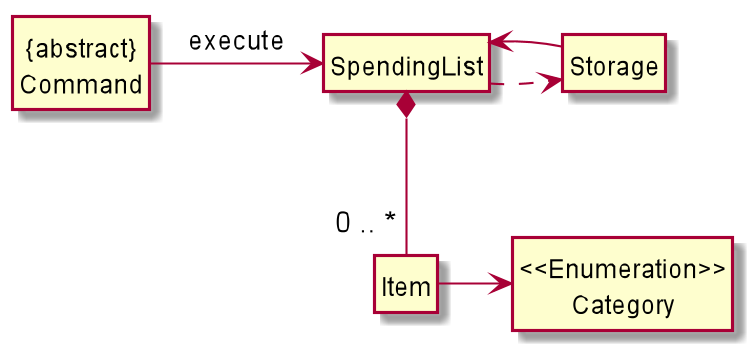

The diagram above was rendered by PlantUML. Its source (embedded in the PNG):
@startuml

hide circle
hide members
skinparam classAttributeIconSize 0

class SpendingList
class Item
Enum "<<Enumeration>>\nCategory"
class "{abstract}\nCommand"

SpendingList *-- "0 .. *" Item
Item -> "<<Enumeration>>\nCategory"
"{abstract}\nCommand" -right-> SpendingList : execute
SpendingList ..> Storage
Storage -> SpendingList

@enduml